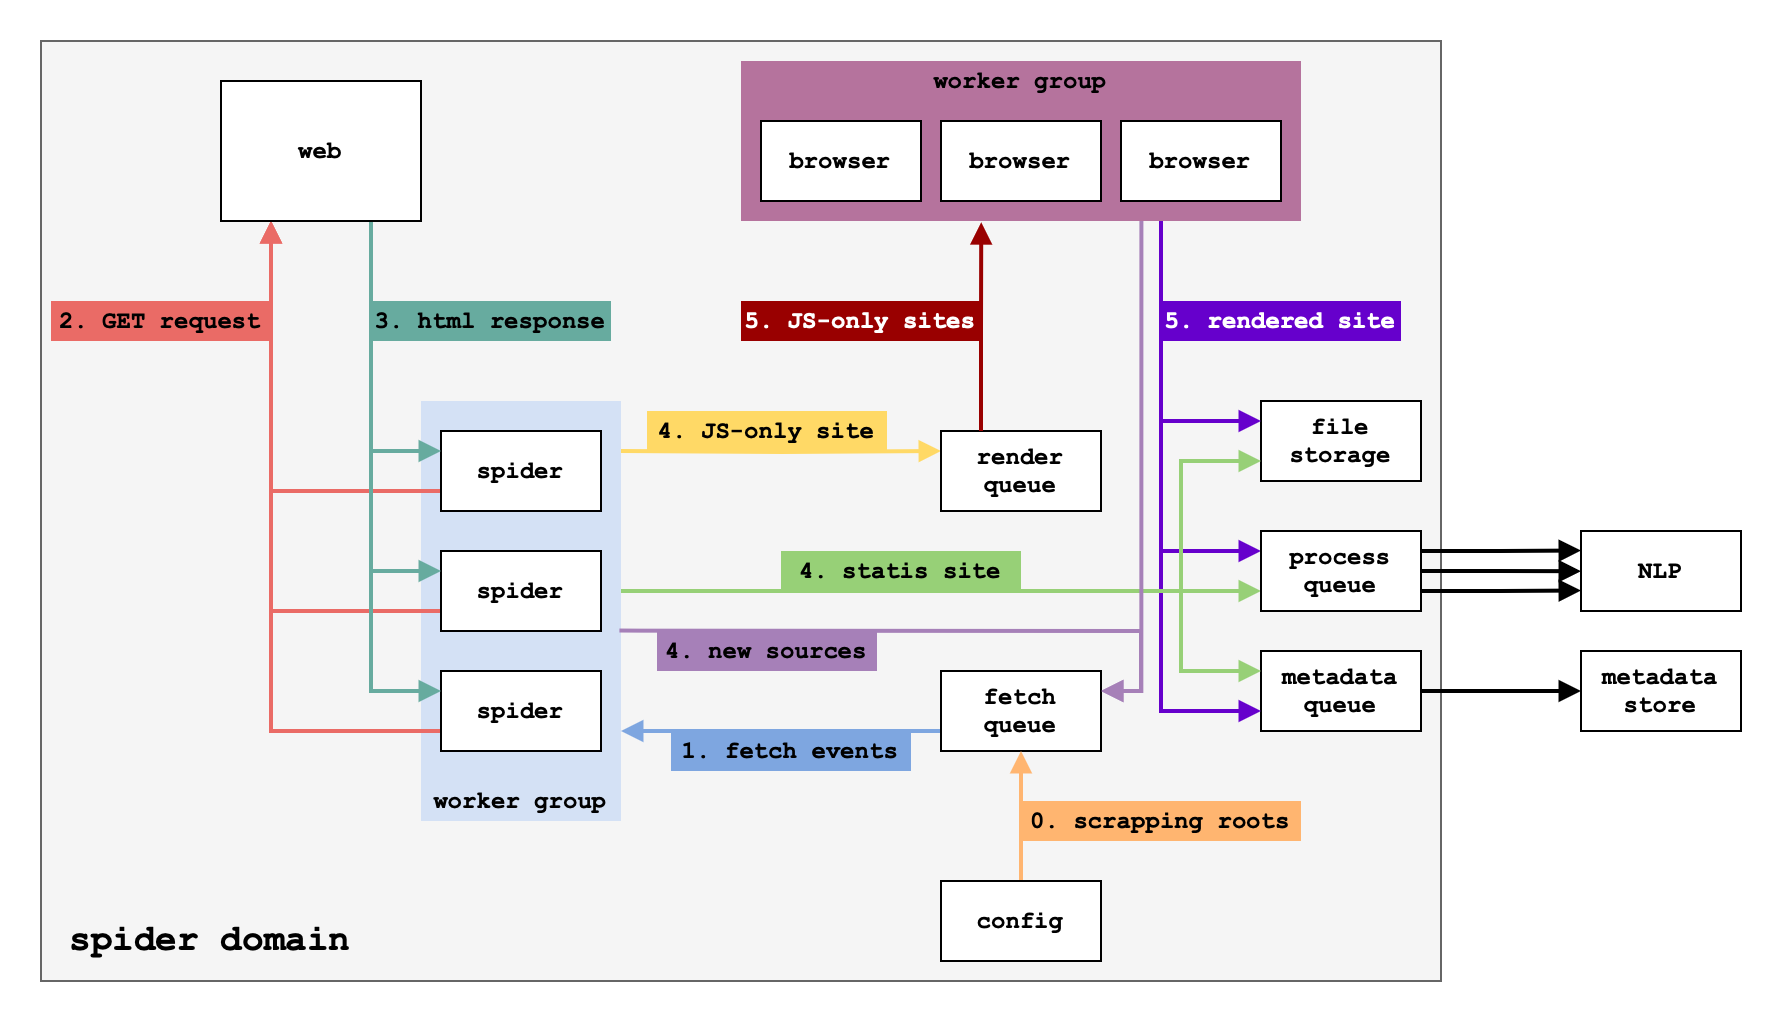

The diagram above was exported from draw.io. Its source (the exported page's mxGraphModel, read from the mxfile embedded in the PNG):
<mxGraphModel dx="1006" dy="638" grid="1" gridSize="10" guides="1" tooltips="1" connect="1" arrows="1" fold="1" page="1" pageScale="1" pageWidth="850" pageHeight="1100" math="0" shadow="0">
  <root>
    <mxCell id="0" />
    <mxCell id="1" parent="0" />
    <mxCell id="XwFOuK2-VNIubu5WUkE6-82" value="" style="rounded=0;whiteSpace=wrap;html=1;strokeColor=#666666;align=center;verticalAlign=middle;fontFamily=Courier New;fontSize=12;fontColor=#333333;fontStyle=1;labelBackgroundColor=default;fillColor=#f5f5f5;" vertex="1" parent="1">
      <mxGeometry x="260" y="180" width="700" height="470" as="geometry" />
    </mxCell>
    <mxCell id="XwFOuK2-VNIubu5WUkE6-62" style="edgeStyle=orthogonalEdgeStyle;shape=connector;rounded=0;orthogonalLoop=1;jettySize=auto;html=1;exitX=0.75;exitY=1;exitDx=0;exitDy=0;entryX=0;entryY=0.25;entryDx=0;entryDy=0;strokeColor=#6600CC;strokeWidth=2;align=center;verticalAlign=middle;fontFamily=Courier New;fontSize=12;fontColor=default;fontStyle=1;labelBackgroundColor=default;endArrow=block;endFill=1;" edge="1" parent="1" source="XwFOuK2-VNIubu5WUkE6-54" target="XwFOuK2-VNIubu5WUkE6-22">
      <mxGeometry relative="1" as="geometry" />
    </mxCell>
    <mxCell id="XwFOuK2-VNIubu5WUkE6-54" value="" style="rounded=0;whiteSpace=wrap;html=1;strokeColor=none;align=center;verticalAlign=middle;fontFamily=Courier New;fontSize=12;fontColor=default;fontStyle=1;labelBackgroundColor=default;fillColor=#B5739D;" vertex="1" parent="1">
      <mxGeometry x="610" y="210" width="280" height="60" as="geometry" />
    </mxCell>
    <mxCell id="XwFOuK2-VNIubu5WUkE6-45" style="edgeStyle=orthogonalEdgeStyle;shape=connector;rounded=0;orthogonalLoop=1;jettySize=auto;html=1;exitX=1;exitY=0.5;exitDx=0;exitDy=0;entryX=0;entryY=0.75;entryDx=0;entryDy=0;strokeColor=#97D077;strokeWidth=2;align=center;verticalAlign=middle;fontFamily=Courier New;fontSize=12;fontColor=default;fontStyle=1;labelBackgroundColor=default;endArrow=block;endFill=1;" edge="1" parent="1" source="XwFOuK2-VNIubu5WUkE6-7" target="XwFOuK2-VNIubu5WUkE6-22">
      <mxGeometry relative="1" as="geometry" />
    </mxCell>
    <mxCell id="XwFOuK2-VNIubu5WUkE6-7" value="" style="rounded=0;whiteSpace=wrap;html=1;fontFamily=Courier New;fontStyle=1;fillColor=#D4E1F5;strokeColor=none;" vertex="1" parent="1">
      <mxGeometry x="450" y="360" width="100" height="190" as="geometry" />
    </mxCell>
    <mxCell id="XwFOuK2-VNIubu5WUkE6-10" style="edgeStyle=orthogonalEdgeStyle;rounded=0;orthogonalLoop=1;jettySize=auto;html=1;exitX=0;exitY=0.75;exitDx=0;exitDy=0;entryX=0.25;entryY=1;entryDx=0;entryDy=0;fontFamily=Courier New;fontSize=12;fontColor=#EA6B66;fontStyle=1;endArrow=block;endFill=1;strokeWidth=2;strokeColor=#EA6B66;" edge="1" parent="1" source="XwFOuK2-VNIubu5WUkE6-3" target="XwFOuK2-VNIubu5WUkE6-8">
      <mxGeometry relative="1" as="geometry" />
    </mxCell>
    <mxCell id="XwFOuK2-VNIubu5WUkE6-41" style="edgeStyle=orthogonalEdgeStyle;shape=connector;rounded=0;orthogonalLoop=1;jettySize=auto;html=1;entryX=0;entryY=0.25;entryDx=0;entryDy=0;strokeColor=#FFD966;strokeWidth=2;align=center;verticalAlign=middle;fontFamily=Courier New;fontSize=12;fontColor=default;fontStyle=1;labelBackgroundColor=default;endArrow=block;endFill=1;" edge="1" parent="1" target="XwFOuK2-VNIubu5WUkE6-21">
      <mxGeometry relative="1" as="geometry">
        <mxPoint x="550" y="385" as="sourcePoint" />
      </mxGeometry>
    </mxCell>
    <mxCell id="XwFOuK2-VNIubu5WUkE6-3" value="spider" style="rounded=0;whiteSpace=wrap;html=1;fontFamily=Courier New;fontStyle=1" vertex="1" parent="1">
      <mxGeometry x="460" y="375" width="80" height="40" as="geometry" />
    </mxCell>
    <mxCell id="XwFOuK2-VNIubu5WUkE6-11" style="edgeStyle=orthogonalEdgeStyle;rounded=0;orthogonalLoop=1;jettySize=auto;html=1;exitX=0;exitY=0.75;exitDx=0;exitDy=0;entryX=0.25;entryY=1;entryDx=0;entryDy=0;fontFamily=Courier New;fontSize=12;fontColor=#EA6B66;fontStyle=1;endArrow=block;endFill=1;strokeWidth=2;strokeColor=#EA6B66;" edge="1" parent="1" source="XwFOuK2-VNIubu5WUkE6-4" target="XwFOuK2-VNIubu5WUkE6-8">
      <mxGeometry relative="1" as="geometry" />
    </mxCell>
    <mxCell id="XwFOuK2-VNIubu5WUkE6-4" value="spider" style="rounded=0;whiteSpace=wrap;html=1;fontFamily=Courier New;fontStyle=1" vertex="1" parent="1">
      <mxGeometry x="460" y="435" width="80" height="40" as="geometry" />
    </mxCell>
    <mxCell id="XwFOuK2-VNIubu5WUkE6-12" style="edgeStyle=orthogonalEdgeStyle;rounded=0;orthogonalLoop=1;jettySize=auto;html=1;exitX=0;exitY=0.75;exitDx=0;exitDy=0;entryX=0.25;entryY=1;entryDx=0;entryDy=0;fontFamily=Courier New;fontSize=12;fontColor=#EA6B66;fontStyle=1;endArrow=block;endFill=1;strokeWidth=2;strokeColor=#EA6B66;" edge="1" parent="1" source="XwFOuK2-VNIubu5WUkE6-5" target="XwFOuK2-VNIubu5WUkE6-8">
      <mxGeometry relative="1" as="geometry" />
    </mxCell>
    <mxCell id="XwFOuK2-VNIubu5WUkE6-38" style="edgeStyle=orthogonalEdgeStyle;shape=connector;rounded=0;orthogonalLoop=1;jettySize=auto;html=1;entryX=1;entryY=0.25;entryDx=0;entryDy=0;strokeColor=#A680B8;strokeWidth=2;align=center;verticalAlign=middle;fontFamily=Courier New;fontSize=12;fontColor=default;fontStyle=1;labelBackgroundColor=default;endArrow=block;endFill=1;exitX=0.992;exitY=0.604;exitDx=0;exitDy=0;exitPerimeter=0;" edge="1" parent="1" source="XwFOuK2-VNIubu5WUkE6-7" target="XwFOuK2-VNIubu5WUkE6-20">
      <mxGeometry relative="1" as="geometry">
        <mxPoint x="550" y="480" as="sourcePoint" />
        <Array as="points">
          <mxPoint x="560" y="475" />
          <mxPoint x="810" y="475" />
          <mxPoint x="810" y="505" />
        </Array>
      </mxGeometry>
    </mxCell>
    <mxCell id="XwFOuK2-VNIubu5WUkE6-5" value="spider" style="rounded=0;whiteSpace=wrap;html=1;fontFamily=Courier New;fontStyle=1" vertex="1" parent="1">
      <mxGeometry x="460" y="495" width="80" height="40" as="geometry" />
    </mxCell>
    <mxCell id="XwFOuK2-VNIubu5WUkE6-15" style="edgeStyle=orthogonalEdgeStyle;shape=connector;rounded=0;orthogonalLoop=1;jettySize=auto;html=1;exitX=0.75;exitY=1;exitDx=0;exitDy=0;entryX=0;entryY=0.25;entryDx=0;entryDy=0;strokeColor=#67AB9F;strokeWidth=2;align=center;verticalAlign=middle;fontFamily=Courier New;fontSize=12;fontColor=default;fontStyle=1;labelBackgroundColor=default;endArrow=block;endFill=1;" edge="1" parent="1" source="XwFOuK2-VNIubu5WUkE6-8" target="XwFOuK2-VNIubu5WUkE6-3">
      <mxGeometry relative="1" as="geometry" />
    </mxCell>
    <mxCell id="XwFOuK2-VNIubu5WUkE6-16" style="edgeStyle=orthogonalEdgeStyle;shape=connector;rounded=0;orthogonalLoop=1;jettySize=auto;html=1;exitX=0.75;exitY=1;exitDx=0;exitDy=0;entryX=0;entryY=0.25;entryDx=0;entryDy=0;strokeColor=#67AB9F;strokeWidth=2;align=center;verticalAlign=middle;fontFamily=Courier New;fontSize=12;fontColor=default;fontStyle=1;labelBackgroundColor=default;endArrow=block;endFill=1;" edge="1" parent="1" source="XwFOuK2-VNIubu5WUkE6-8" target="XwFOuK2-VNIubu5WUkE6-4">
      <mxGeometry relative="1" as="geometry" />
    </mxCell>
    <mxCell id="XwFOuK2-VNIubu5WUkE6-17" style="edgeStyle=orthogonalEdgeStyle;shape=connector;rounded=0;orthogonalLoop=1;jettySize=auto;html=1;exitX=0.75;exitY=1;exitDx=0;exitDy=0;entryX=0;entryY=0.25;entryDx=0;entryDy=0;strokeColor=#67AB9F;strokeWidth=2;align=center;verticalAlign=middle;fontFamily=Courier New;fontSize=12;fontColor=default;fontStyle=1;labelBackgroundColor=default;endArrow=block;endFill=1;" edge="1" parent="1" source="XwFOuK2-VNIubu5WUkE6-8" target="XwFOuK2-VNIubu5WUkE6-5">
      <mxGeometry relative="1" as="geometry" />
    </mxCell>
    <mxCell id="XwFOuK2-VNIubu5WUkE6-8" value="web" style="rounded=0;whiteSpace=wrap;html=1;fontFamily=Courier New;fontStyle=1" vertex="1" parent="1">
      <mxGeometry x="350" y="200" width="100" height="70" as="geometry" />
    </mxCell>
    <mxCell id="XwFOuK2-VNIubu5WUkE6-13" value="2. GET request" style="text;html=1;align=center;verticalAlign=middle;whiteSpace=wrap;rounded=0;fontFamily=Courier New;fontSize=12;fontColor=default;fontStyle=1;labelBackgroundColor=none;fillColor=#EA6B66;" vertex="1" parent="1">
      <mxGeometry x="265" y="310" width="110" height="20" as="geometry" />
    </mxCell>
    <mxCell id="XwFOuK2-VNIubu5WUkE6-18" value="3. html response" style="text;html=1;align=center;verticalAlign=middle;whiteSpace=wrap;rounded=0;fontFamily=Courier New;fontSize=12;fontColor=default;fontStyle=1;labelBackgroundColor=none;fillColor=#67AB9F;" vertex="1" parent="1">
      <mxGeometry x="425" y="310" width="120" height="20" as="geometry" />
    </mxCell>
    <mxCell id="XwFOuK2-VNIubu5WUkE6-19" value="worker group" style="text;html=1;align=center;verticalAlign=middle;whiteSpace=wrap;rounded=0;fontFamily=Courier New;fontSize=12;fontColor=default;fontStyle=1;labelBackgroundColor=none;fillColor=#D4E1F5;" vertex="1" parent="1">
      <mxGeometry x="450" y="550" width="100" height="20" as="geometry" />
    </mxCell>
    <mxCell id="XwFOuK2-VNIubu5WUkE6-31" style="edgeStyle=orthogonalEdgeStyle;shape=connector;rounded=0;orthogonalLoop=1;jettySize=auto;html=1;exitX=0;exitY=0.75;exitDx=0;exitDy=0;strokeColor=#7EA6E0;strokeWidth=2;align=center;verticalAlign=middle;fontFamily=Courier New;fontSize=12;fontColor=default;fontStyle=1;labelBackgroundColor=default;endArrow=block;endFill=1;" edge="1" parent="1" source="XwFOuK2-VNIubu5WUkE6-20">
      <mxGeometry relative="1" as="geometry">
        <mxPoint x="550" y="525" as="targetPoint" />
      </mxGeometry>
    </mxCell>
    <mxCell id="XwFOuK2-VNIubu5WUkE6-20" value="&lt;div&gt;fetch&lt;/div&gt;queue" style="rounded=0;whiteSpace=wrap;html=1;fontFamily=Courier New;fontStyle=1" vertex="1" parent="1">
      <mxGeometry x="710" y="495" width="80" height="40" as="geometry" />
    </mxCell>
    <mxCell id="XwFOuK2-VNIubu5WUkE6-21" value="&lt;div&gt;render&lt;/div&gt;queue" style="rounded=0;whiteSpace=wrap;html=1;fontFamily=Courier New;fontStyle=1" vertex="1" parent="1">
      <mxGeometry x="710" y="375" width="80" height="40" as="geometry" />
    </mxCell>
    <mxCell id="XwFOuK2-VNIubu5WUkE6-66" style="edgeStyle=orthogonalEdgeStyle;shape=connector;rounded=0;orthogonalLoop=1;jettySize=auto;html=1;exitX=1;exitY=0.25;exitDx=0;exitDy=0;strokeColor=default;strokeWidth=2;align=center;verticalAlign=middle;fontFamily=Courier New;fontSize=12;fontColor=default;fontStyle=1;labelBackgroundColor=default;endArrow=block;endFill=1;" edge="1" parent="1" source="XwFOuK2-VNIubu5WUkE6-22">
      <mxGeometry relative="1" as="geometry">
        <mxPoint x="1030.0000000000002" y="434.75862068965523" as="targetPoint" />
      </mxGeometry>
    </mxCell>
    <mxCell id="XwFOuK2-VNIubu5WUkE6-67" style="edgeStyle=orthogonalEdgeStyle;shape=connector;rounded=0;orthogonalLoop=1;jettySize=auto;html=1;exitX=1;exitY=0.5;exitDx=0;exitDy=0;strokeColor=default;strokeWidth=2;align=center;verticalAlign=middle;fontFamily=Courier New;fontSize=12;fontColor=default;fontStyle=1;labelBackgroundColor=default;endArrow=block;endFill=1;" edge="1" parent="1" source="XwFOuK2-VNIubu5WUkE6-22">
      <mxGeometry relative="1" as="geometry">
        <mxPoint x="1030.0000000000002" y="445.1034482758621" as="targetPoint" />
      </mxGeometry>
    </mxCell>
    <mxCell id="XwFOuK2-VNIubu5WUkE6-68" style="edgeStyle=orthogonalEdgeStyle;shape=connector;rounded=0;orthogonalLoop=1;jettySize=auto;html=1;exitX=1;exitY=0.75;exitDx=0;exitDy=0;strokeColor=default;strokeWidth=2;align=center;verticalAlign=middle;fontFamily=Courier New;fontSize=12;fontColor=default;fontStyle=1;labelBackgroundColor=default;endArrow=block;endFill=1;" edge="1" parent="1" source="XwFOuK2-VNIubu5WUkE6-22">
      <mxGeometry relative="1" as="geometry">
        <mxPoint x="1030.0000000000002" y="454.75862068965523" as="targetPoint" />
      </mxGeometry>
    </mxCell>
    <mxCell id="XwFOuK2-VNIubu5WUkE6-22" value="&lt;div&gt;process&lt;/div&gt;queue" style="rounded=0;whiteSpace=wrap;html=1;fontFamily=Courier New;fontStyle=1" vertex="1" parent="1">
      <mxGeometry x="870" y="425" width="80" height="40" as="geometry" />
    </mxCell>
    <mxCell id="XwFOuK2-VNIubu5WUkE6-27" style="edgeStyle=orthogonalEdgeStyle;shape=connector;rounded=0;orthogonalLoop=1;jettySize=auto;html=1;exitX=0.5;exitY=0;exitDx=0;exitDy=0;entryX=0.5;entryY=1;entryDx=0;entryDy=0;strokeColor=#FFB570;strokeWidth=2;align=center;verticalAlign=middle;fontFamily=Courier New;fontSize=12;fontColor=default;fontStyle=1;labelBackgroundColor=default;endArrow=block;endFill=1;" edge="1" parent="1" source="XwFOuK2-VNIubu5WUkE6-26" target="XwFOuK2-VNIubu5WUkE6-20">
      <mxGeometry relative="1" as="geometry" />
    </mxCell>
    <mxCell id="XwFOuK2-VNIubu5WUkE6-26" value="config" style="rounded=0;whiteSpace=wrap;html=1;fontFamily=Courier New;fontStyle=1" vertex="1" parent="1">
      <mxGeometry x="710" y="600" width="80" height="40" as="geometry" />
    </mxCell>
    <mxCell id="XwFOuK2-VNIubu5WUkE6-28" value="0. scrapping roots" style="text;html=1;align=center;verticalAlign=middle;whiteSpace=wrap;rounded=0;fontFamily=Courier New;fontSize=12;fontColor=default;fontStyle=1;labelBackgroundColor=none;fillColor=#FFB570;" vertex="1" parent="1">
      <mxGeometry x="750" y="560" width="140" height="20" as="geometry" />
    </mxCell>
    <mxCell id="XwFOuK2-VNIubu5WUkE6-34" value="1. fetch events" style="text;html=1;align=center;verticalAlign=middle;whiteSpace=wrap;rounded=0;fontFamily=Courier New;fontSize=12;fontColor=default;fontStyle=1;labelBackgroundColor=none;fillColor=#7EA6E0;" vertex="1" parent="1">
      <mxGeometry x="575" y="525" width="120" height="20" as="geometry" />
    </mxCell>
    <mxCell id="XwFOuK2-VNIubu5WUkE6-39" value="4. new sources" style="text;html=1;align=center;verticalAlign=middle;whiteSpace=wrap;rounded=0;fontFamily=Courier New;fontSize=12;fontColor=default;fontStyle=1;labelBackgroundColor=none;fillColor=#A680B8;" vertex="1" parent="1">
      <mxGeometry x="568" y="475" width="110" height="20" as="geometry" />
    </mxCell>
    <mxCell id="XwFOuK2-VNIubu5WUkE6-44" value="4. JS-only site" style="text;html=1;align=center;verticalAlign=middle;whiteSpace=wrap;rounded=0;fontFamily=Courier New;fontSize=12;fontColor=default;fontStyle=1;labelBackgroundColor=none;fillColor=#FFD966;" vertex="1" parent="1">
      <mxGeometry x="563" y="365" width="120" height="20" as="geometry" />
    </mxCell>
    <mxCell id="XwFOuK2-VNIubu5WUkE6-46" value="4. statis site" style="text;html=1;align=center;verticalAlign=middle;whiteSpace=wrap;rounded=0;fontFamily=Courier New;fontSize=12;fontColor=default;fontStyle=1;labelBackgroundColor=none;fillColor=#97D077;" vertex="1" parent="1">
      <mxGeometry x="630" y="435" width="120" height="20" as="geometry" />
    </mxCell>
    <mxCell id="XwFOuK2-VNIubu5WUkE6-48" value="browser" style="rounded=0;whiteSpace=wrap;html=1;fontFamily=Courier New;fontStyle=1" vertex="1" parent="1">
      <mxGeometry x="620" y="220" width="80" height="40" as="geometry" />
    </mxCell>
    <mxCell id="XwFOuK2-VNIubu5WUkE6-52" value="browser" style="rounded=0;whiteSpace=wrap;html=1;fontFamily=Courier New;fontStyle=1" vertex="1" parent="1">
      <mxGeometry x="710" y="220" width="80" height="40" as="geometry" />
    </mxCell>
    <mxCell id="XwFOuK2-VNIubu5WUkE6-53" value="browser" style="rounded=0;whiteSpace=wrap;html=1;fontFamily=Courier New;fontStyle=1" vertex="1" parent="1">
      <mxGeometry x="800" y="220" width="80" height="40" as="geometry" />
    </mxCell>
    <mxCell id="XwFOuK2-VNIubu5WUkE6-55" value="worker group" style="text;html=1;align=center;verticalAlign=middle;whiteSpace=wrap;rounded=0;fontFamily=Courier New;fontSize=12;fontColor=default;fontStyle=1;labelBackgroundColor=none;fillColor=#B5739D;" vertex="1" parent="1">
      <mxGeometry x="610" y="190" width="280" height="20" as="geometry" />
    </mxCell>
    <mxCell id="XwFOuK2-VNIubu5WUkE6-59" style="edgeStyle=orthogonalEdgeStyle;shape=connector;rounded=0;orthogonalLoop=1;jettySize=auto;html=1;exitX=0.25;exitY=0;exitDx=0;exitDy=0;entryX=0.429;entryY=1.01;entryDx=0;entryDy=0;entryPerimeter=0;strokeColor=#990000;strokeWidth=2;align=center;verticalAlign=middle;fontFamily=Courier New;fontSize=12;fontColor=default;fontStyle=1;labelBackgroundColor=default;endArrow=block;endFill=1;" edge="1" parent="1" source="XwFOuK2-VNIubu5WUkE6-21" target="XwFOuK2-VNIubu5WUkE6-54">
      <mxGeometry relative="1" as="geometry" />
    </mxCell>
    <mxCell id="XwFOuK2-VNIubu5WUkE6-63" value="5. JS-only sites" style="text;html=1;align=center;verticalAlign=middle;whiteSpace=wrap;rounded=0;fontFamily=Courier New;fontSize=12;fontColor=#FFFFFF;fontStyle=1;labelBackgroundColor=none;fillColor=#990000;" vertex="1" parent="1">
      <mxGeometry x="610" y="310" width="120" height="20" as="geometry" />
    </mxCell>
    <mxCell id="XwFOuK2-VNIubu5WUkE6-64" value="5. rendered site" style="text;html=1;align=center;verticalAlign=middle;whiteSpace=wrap;rounded=0;fontFamily=Courier New;fontSize=12;fontColor=#FFFFFF;fontStyle=1;labelBackgroundColor=none;fillColor=#6600CC;" vertex="1" parent="1">
      <mxGeometry x="820" y="310" width="120" height="20" as="geometry" />
    </mxCell>
    <mxCell id="XwFOuK2-VNIubu5WUkE6-80" style="edgeStyle=orthogonalEdgeStyle;shape=connector;rounded=0;orthogonalLoop=1;jettySize=auto;html=1;exitX=1;exitY=0.5;exitDx=0;exitDy=0;entryX=0;entryY=0.5;entryDx=0;entryDy=0;strokeColor=default;strokeWidth=2;align=center;verticalAlign=middle;fontFamily=Courier New;fontSize=12;fontColor=default;fontStyle=1;labelBackgroundColor=default;endArrow=block;endFill=1;" edge="1" parent="1" source="XwFOuK2-VNIubu5WUkE6-70" target="XwFOuK2-VNIubu5WUkE6-78">
      <mxGeometry relative="1" as="geometry" />
    </mxCell>
    <mxCell id="XwFOuK2-VNIubu5WUkE6-70" value="&lt;div&gt;metadata&lt;/div&gt;queue" style="rounded=0;whiteSpace=wrap;html=1;fontFamily=Courier New;fontStyle=1" vertex="1" parent="1">
      <mxGeometry x="870" y="485" width="80" height="40" as="geometry" />
    </mxCell>
    <mxCell id="XwFOuK2-VNIubu5WUkE6-72" style="edgeStyle=orthogonalEdgeStyle;shape=connector;rounded=0;orthogonalLoop=1;jettySize=auto;html=1;exitX=1;exitY=0.5;exitDx=0;exitDy=0;entryX=0;entryY=0.25;entryDx=0;entryDy=0;strokeColor=#97D077;strokeWidth=2;align=center;verticalAlign=middle;fontFamily=Courier New;fontSize=12;fontColor=default;fontStyle=1;labelBackgroundColor=default;endArrow=block;endFill=1;" edge="1" parent="1" source="XwFOuK2-VNIubu5WUkE6-7" target="XwFOuK2-VNIubu5WUkE6-70">
      <mxGeometry relative="1" as="geometry">
        <mxPoint x="560" y="465" as="sourcePoint" />
        <mxPoint x="880" y="465" as="targetPoint" />
        <Array as="points">
          <mxPoint x="830" y="455" />
          <mxPoint x="830" y="495" />
        </Array>
      </mxGeometry>
    </mxCell>
    <mxCell id="XwFOuK2-VNIubu5WUkE6-73" style="edgeStyle=orthogonalEdgeStyle;shape=connector;rounded=0;orthogonalLoop=1;jettySize=auto;html=1;exitX=0.75;exitY=1;exitDx=0;exitDy=0;entryX=0;entryY=0.75;entryDx=0;entryDy=0;strokeColor=#6600CC;strokeWidth=2;align=center;verticalAlign=middle;fontFamily=Courier New;fontSize=12;fontColor=default;fontStyle=1;labelBackgroundColor=default;endArrow=block;endFill=1;" edge="1" parent="1" source="XwFOuK2-VNIubu5WUkE6-54" target="XwFOuK2-VNIubu5WUkE6-70">
      <mxGeometry relative="1" as="geometry">
        <mxPoint x="830" y="280" as="sourcePoint" />
        <mxPoint x="880" y="445" as="targetPoint" />
      </mxGeometry>
    </mxCell>
    <mxCell id="XwFOuK2-VNIubu5WUkE6-78" value="&lt;div&gt;metadata&lt;/div&gt;&lt;div&gt;store&lt;/div&gt;" style="rounded=0;whiteSpace=wrap;html=1;fontFamily=Courier New;fontStyle=1" vertex="1" parent="1">
      <mxGeometry x="1030" y="485" width="80" height="40" as="geometry" />
    </mxCell>
    <mxCell id="XwFOuK2-VNIubu5WUkE6-81" value="NLP" style="rounded=0;whiteSpace=wrap;html=1;fontFamily=Courier New;fontStyle=1" vertex="1" parent="1">
      <mxGeometry x="1030" y="425" width="80" height="40" as="geometry" />
    </mxCell>
    <mxCell id="XwFOuK2-VNIubu5WUkE6-83" value="spider domain" style="text;html=1;align=center;verticalAlign=middle;whiteSpace=wrap;rounded=0;fontFamily=Courier New;fontSize=18;fontColor=default;fontStyle=1;labelBackgroundColor=none;fillColor=none;" vertex="1" parent="1">
      <mxGeometry x="265" y="620" width="160" height="20" as="geometry" />
    </mxCell>
    <mxCell id="XwFOuK2-VNIubu5WUkE6-84" value="file storage" style="rounded=0;whiteSpace=wrap;html=1;fontFamily=Courier New;fontStyle=1" vertex="1" parent="1">
      <mxGeometry x="870" y="360" width="80" height="40" as="geometry" />
    </mxCell>
    <mxCell id="XwFOuK2-VNIubu5WUkE6-85" style="edgeStyle=orthogonalEdgeStyle;shape=connector;rounded=0;orthogonalLoop=1;jettySize=auto;html=1;entryX=0;entryY=0.25;entryDx=0;entryDy=0;strokeColor=#6600CC;strokeWidth=2;align=center;verticalAlign=middle;fontFamily=Courier New;fontSize=12;fontColor=default;fontStyle=1;labelBackgroundColor=default;endArrow=block;endFill=1;" edge="1" parent="1" target="XwFOuK2-VNIubu5WUkE6-84">
      <mxGeometry relative="1" as="geometry">
        <mxPoint x="820" y="270" as="sourcePoint" />
        <mxPoint x="880" y="445" as="targetPoint" />
        <Array as="points">
          <mxPoint x="820" y="280" />
          <mxPoint x="820" y="370" />
        </Array>
      </mxGeometry>
    </mxCell>
    <mxCell id="XwFOuK2-VNIubu5WUkE6-86" style="edgeStyle=orthogonalEdgeStyle;shape=connector;rounded=0;orthogonalLoop=1;jettySize=auto;html=1;exitX=1;exitY=0.5;exitDx=0;exitDy=0;entryX=0;entryY=0.75;entryDx=0;entryDy=0;strokeColor=#97D077;strokeWidth=2;align=center;verticalAlign=middle;fontFamily=Courier New;fontSize=12;fontColor=default;fontStyle=1;labelBackgroundColor=default;endArrow=block;endFill=1;" edge="1" parent="1" source="XwFOuK2-VNIubu5WUkE6-7" target="XwFOuK2-VNIubu5WUkE6-84">
      <mxGeometry relative="1" as="geometry">
        <mxPoint x="560" y="465" as="sourcePoint" />
        <mxPoint x="880" y="505" as="targetPoint" />
        <Array as="points">
          <mxPoint x="830" y="455" />
          <mxPoint x="830" y="390" />
        </Array>
      </mxGeometry>
    </mxCell>
    <mxCell id="XwFOuK2-VNIubu5WUkE6-87" style="edgeStyle=orthogonalEdgeStyle;shape=connector;rounded=0;orthogonalLoop=1;jettySize=auto;html=1;entryX=1;entryY=0.25;entryDx=0;entryDy=0;strokeColor=#A680B8;strokeWidth=2;align=center;verticalAlign=middle;fontFamily=Courier New;fontSize=12;fontColor=default;fontStyle=1;labelBackgroundColor=default;endArrow=block;endFill=1;exitX=0.715;exitY=1;exitDx=0;exitDy=0;exitPerimeter=0;" edge="1" parent="1" source="XwFOuK2-VNIubu5WUkE6-54" target="XwFOuK2-VNIubu5WUkE6-20">
      <mxGeometry relative="1" as="geometry">
        <mxPoint x="814.8799999999999" y="270" as="sourcePoint" />
        <mxPoint x="800" y="505.24" as="targetPoint" />
        <Array as="points">
          <mxPoint x="810" y="505" />
        </Array>
      </mxGeometry>
    </mxCell>
  </root>
</mxGraphModel>